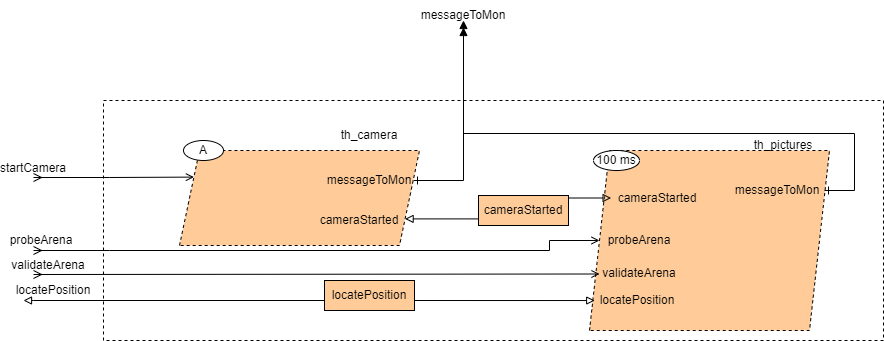

The diagram above was exported from draw.io. Its source (the exported page's mxGraphModel, read from the mxfile embedded in the PNG):
<mxGraphModel dx="1695" dy="393" grid="1" gridSize="10" guides="1" tooltips="1" connect="1" arrows="1" fold="1" page="1" pageScale="1" pageWidth="827" pageHeight="1169" math="0" shadow="0">
  <root>
    <mxCell id="0" />
    <mxCell id="1" parent="0" />
    <mxCell id="Xz632ZrpItsQyMUotYr1-1" value="" style="rounded=0;whiteSpace=wrap;html=1;fillColor=none;dashed=1;" parent="1" vertex="1">
      <mxGeometry x="40" y="320" width="780" height="240" as="geometry" />
    </mxCell>
    <mxCell id="Xz632ZrpItsQyMUotYr1-23" value="" style="shape=parallelogram;perimeter=parallelogramPerimeter;whiteSpace=wrap;html=1;fixedSize=1;dashed=1;fillColor=#FFCC99;" parent="1" vertex="1">
      <mxGeometry x="116" y="370" width="240" height="95" as="geometry" />
    </mxCell>
    <mxCell id="Xz632ZrpItsQyMUotYr1-24" value="th_camera" style="text;html=1;strokeColor=none;fillColor=none;align=center;verticalAlign=middle;whiteSpace=wrap;rounded=0;dashed=1;" parent="1" vertex="1">
      <mxGeometry x="276" y="340" width="60" height="30" as="geometry" />
    </mxCell>
    <mxCell id="Xz632ZrpItsQyMUotYr1-25" value="startCamera" style="text;html=1;strokeColor=none;fillColor=none;align=center;verticalAlign=middle;whiteSpace=wrap;rounded=0;dashed=1;" parent="1" vertex="1">
      <mxGeometry x="-60" y="372.5" width="60" height="30" as="geometry" />
    </mxCell>
    <mxCell id="Xz632ZrpItsQyMUotYr1-26" value="messageToMon" style="text;html=1;strokeColor=none;fillColor=none;align=center;verticalAlign=middle;whiteSpace=wrap;rounded=0;dashed=1;" parent="1" vertex="1">
      <mxGeometry x="276" y="385" width="60" height="30" as="geometry" />
    </mxCell>
    <mxCell id="Xz632ZrpItsQyMUotYr1-27" value="cameraStarted" style="text;html=1;strokeColor=none;fillColor=none;align=center;verticalAlign=middle;whiteSpace=wrap;rounded=0;dashed=1;" parent="1" vertex="1">
      <mxGeometry x="266" y="425" width="60" height="30" as="geometry" />
    </mxCell>
    <mxCell id="Xz632ZrpItsQyMUotYr1-28" style="edgeStyle=orthogonalEdgeStyle;rounded=0;orthogonalLoop=1;jettySize=auto;html=1;entryX=0;entryY=0.25;entryDx=0;entryDy=0;startArrow=ERmany;startFill=0;endArrow=open;endFill=0;" parent="1" target="Xz632ZrpItsQyMUotYr1-23" edge="1">
      <mxGeometry relative="1" as="geometry">
        <mxPoint x="-30" y="397" as="sourcePoint" />
        <Array as="points">
          <mxPoint x="46" y="397" />
        </Array>
        <mxPoint x="184.4699999999998" y="60.010000000000105" as="targetPoint" />
      </mxGeometry>
    </mxCell>
    <mxCell id="Xz632ZrpItsQyMUotYr1-29" style="edgeStyle=orthogonalEdgeStyle;rounded=0;orthogonalLoop=1;jettySize=auto;html=1;endArrow=doubleBlock;endFill=1;startArrow=ERone;startFill=0;" parent="1" edge="1">
      <mxGeometry relative="1" as="geometry">
        <mxPoint x="400" y="240" as="targetPoint" />
        <mxPoint x="350" y="400" as="sourcePoint" />
        <Array as="points">
          <mxPoint x="400" y="400" />
        </Array>
      </mxGeometry>
    </mxCell>
    <mxCell id="Xz632ZrpItsQyMUotYr1-30" value="" style="shape=parallelogram;perimeter=parallelogramPerimeter;whiteSpace=wrap;html=1;fixedSize=1;dashed=1;fillColor=#FFCC99;" parent="1" vertex="1">
      <mxGeometry x="526" y="370" width="240" height="180" as="geometry" />
    </mxCell>
    <mxCell id="Xz632ZrpItsQyMUotYr1-31" value="th_pictures" style="text;html=1;strokeColor=none;fillColor=none;align=center;verticalAlign=middle;whiteSpace=wrap;rounded=0;dashed=1;" parent="1" vertex="1">
      <mxGeometry x="690" y="350" width="60" height="30" as="geometry" />
    </mxCell>
    <mxCell id="Xz632ZrpItsQyMUotYr1-32" value="100 ms" style="ellipse;whiteSpace=wrap;html=1;" parent="1" vertex="1">
      <mxGeometry x="530" y="370" width="46" height="20" as="geometry" />
    </mxCell>
    <mxCell id="Xz632ZrpItsQyMUotYr1-33" value="cameraStarted" style="text;html=1;strokeColor=none;fillColor=none;align=center;verticalAlign=middle;whiteSpace=wrap;rounded=0;dashed=1;" parent="1" vertex="1">
      <mxGeometry x="564.4" y="402.5" width="60" height="30" as="geometry" />
    </mxCell>
    <mxCell id="Xz632ZrpItsQyMUotYr1-34" style="edgeStyle=orthogonalEdgeStyle;rounded=0;orthogonalLoop=1;jettySize=auto;html=1;startArrow=block;startFill=0;endArrow=block;endFill=0;entryX=1;entryY=0.75;entryDx=0;entryDy=0;" parent="1" target="Xz632ZrpItsQyMUotYr1-23" edge="1">
      <mxGeometry relative="1" as="geometry">
        <mxPoint x="350.9999999999999" y="415.89999999999964" as="targetPoint" />
        <mxPoint x="547.6222222222223" y="417.50000000000045" as="sourcePoint" />
        <Array as="points">
          <mxPoint x="485" y="418" />
          <mxPoint x="485" y="438" />
        </Array>
      </mxGeometry>
    </mxCell>
    <mxCell id="Xz632ZrpItsQyMUotYr1-35" value="cameraStarted" style="rounded=0;whiteSpace=wrap;html=1;fillColor=#FFCC99;" parent="1" vertex="1">
      <mxGeometry x="415" y="415" width="90" height="30" as="geometry" />
    </mxCell>
    <mxCell id="Xz632ZrpItsQyMUotYr1-36" style="edgeStyle=orthogonalEdgeStyle;rounded=0;orthogonalLoop=1;jettySize=auto;html=1;startArrow=ERone;startFill=0;endArrow=none;endFill=0;" parent="1" edge="1">
      <mxGeometry relative="1" as="geometry">
        <mxPoint x="400" y="310" as="targetPoint" />
        <mxPoint x="761" y="410" as="sourcePoint" />
        <Array as="points">
          <mxPoint x="791" y="410" />
          <mxPoint x="791" y="353" />
          <mxPoint x="400" y="353" />
          <mxPoint x="400" y="310" />
        </Array>
      </mxGeometry>
    </mxCell>
    <mxCell id="Xz632ZrpItsQyMUotYr1-37" value="messageToMon" style="text;html=1;strokeColor=none;fillColor=none;align=center;verticalAlign=middle;whiteSpace=wrap;rounded=0;dashed=1;" parent="1" vertex="1">
      <mxGeometry x="684" y="395" width="60" height="30" as="geometry" />
    </mxCell>
    <mxCell id="Xz632ZrpItsQyMUotYr1-38" style="edgeStyle=orthogonalEdgeStyle;rounded=0;orthogonalLoop=1;jettySize=auto;html=1;exitX=1;exitY=0.5;exitDx=0;exitDy=0;entryX=0;entryY=0.75;entryDx=0;entryDy=0;startArrow=none;startFill=0;endArrow=block;endFill=0;" parent="1" edge="1">
      <mxGeometry relative="1" as="geometry">
        <mxPoint x="351" y="521" as="sourcePoint" />
        <mxPoint x="531.217391304348" y="520.0434782608695" as="targetPoint" />
        <Array as="points">
          <mxPoint x="351" y="520" />
        </Array>
      </mxGeometry>
    </mxCell>
    <mxCell id="Xz632ZrpItsQyMUotYr1-39" value="locatePosition" style="rounded=0;whiteSpace=wrap;html=1;fillColor=#FFCC99;" parent="1" vertex="1">
      <mxGeometry x="261" y="500" width="90" height="30" as="geometry" />
    </mxCell>
    <mxCell id="Xz632ZrpItsQyMUotYr1-40" style="edgeStyle=orthogonalEdgeStyle;rounded=0;orthogonalLoop=1;jettySize=auto;html=1;startArrow=block;startFill=0;endArrow=none;endFill=0;entryX=0;entryY=0.5;entryDx=0;entryDy=0;" parent="1" target="Xz632ZrpItsQyMUotYr1-39" edge="1">
      <mxGeometry relative="1" as="geometry">
        <mxPoint x="-40" y="520" as="sourcePoint" />
        <mxPoint x="266" y="555" as="targetPoint" />
        <Array as="points">
          <mxPoint x="-30" y="520" />
          <mxPoint x="261" y="520" />
        </Array>
      </mxGeometry>
    </mxCell>
    <mxCell id="Xz632ZrpItsQyMUotYr1-41" value="locatePosition" style="text;html=1;strokeColor=none;fillColor=none;align=center;verticalAlign=middle;whiteSpace=wrap;rounded=0;dashed=1;" parent="1" vertex="1">
      <mxGeometry x="544" y="505" width="60" height="30" as="geometry" />
    </mxCell>
    <mxCell id="Xz632ZrpItsQyMUotYr1-42" value="probeArena" style="text;html=1;strokeColor=none;fillColor=none;align=center;verticalAlign=middle;whiteSpace=wrap;rounded=0;dashed=1;" parent="1" vertex="1">
      <mxGeometry x="546" y="445" width="60" height="30" as="geometry" />
    </mxCell>
    <mxCell id="Xz632ZrpItsQyMUotYr1-43" value="validateArena" style="text;html=1;strokeColor=none;fillColor=none;align=center;verticalAlign=middle;whiteSpace=wrap;rounded=0;dashed=1;" parent="1" vertex="1">
      <mxGeometry x="546" y="478" width="60" height="30" as="geometry" />
    </mxCell>
    <mxCell id="Xz632ZrpItsQyMUotYr1-44" style="edgeStyle=orthogonalEdgeStyle;rounded=0;orthogonalLoop=1;jettySize=auto;html=1;entryX=0;entryY=0.5;entryDx=0;entryDy=0;startArrow=ERmany;startFill=0;endArrow=open;endFill=0;" parent="1" target="Xz632ZrpItsQyMUotYr1-30" edge="1">
      <mxGeometry relative="1" as="geometry">
        <mxPoint x="-30" y="470" as="sourcePoint" />
        <Array as="points">
          <mxPoint x="46" y="470" />
          <mxPoint x="486" y="470" />
          <mxPoint x="486" y="460" />
        </Array>
        <mxPoint x="142.39999999999964" y="441.60000000000036" as="targetPoint" />
      </mxGeometry>
    </mxCell>
    <mxCell id="Xz632ZrpItsQyMUotYr1-45" style="edgeStyle=orthogonalEdgeStyle;rounded=0;orthogonalLoop=1;jettySize=auto;html=1;entryX=0;entryY=0.5;entryDx=0;entryDy=0;startArrow=ERmany;startFill=0;endArrow=open;endFill=0;" parent="1" edge="1">
      <mxGeometry relative="1" as="geometry">
        <mxPoint x="-30" y="494" as="sourcePoint" />
        <Array as="points">
          <mxPoint x="-30" y="493.5" />
        </Array>
        <mxPoint x="536" y="493.5" as="targetPoint" />
      </mxGeometry>
    </mxCell>
    <mxCell id="Xz632ZrpItsQyMUotYr1-46" value="messageToMon" style="text;html=1;strokeColor=none;fillColor=none;align=center;verticalAlign=middle;whiteSpace=wrap;rounded=0;dashed=1;" parent="1" vertex="1">
      <mxGeometry x="370" y="220" width="60" height="30" as="geometry" />
    </mxCell>
    <mxCell id="Xz632ZrpItsQyMUotYr1-49" value="locatePosition" style="text;html=1;strokeColor=none;fillColor=none;align=center;verticalAlign=middle;whiteSpace=wrap;rounded=0;dashed=1;" parent="1" vertex="1">
      <mxGeometry x="-40" y="494.5" width="60" height="30" as="geometry" />
    </mxCell>
    <mxCell id="Xz632ZrpItsQyMUotYr1-50" value="probeArena" style="text;html=1;strokeColor=none;fillColor=none;align=center;verticalAlign=middle;whiteSpace=wrap;rounded=0;dashed=1;" parent="1" vertex="1">
      <mxGeometry x="-52" y="445" width="60" height="30" as="geometry" />
    </mxCell>
    <mxCell id="Xz632ZrpItsQyMUotYr1-51" value="validateArena" style="text;html=1;strokeColor=none;fillColor=none;align=center;verticalAlign=middle;whiteSpace=wrap;rounded=0;dashed=1;" parent="1" vertex="1">
      <mxGeometry x="-45" y="469.5" width="60" height="30" as="geometry" />
    </mxCell>
    <mxCell id="GTH2ud_z8QMfmJ2_0DKo-1" value="A" style="ellipse;whiteSpace=wrap;html=1;" vertex="1" parent="1">
      <mxGeometry x="120" y="360" width="40" height="20" as="geometry" />
    </mxCell>
  </root>
</mxGraphModel>